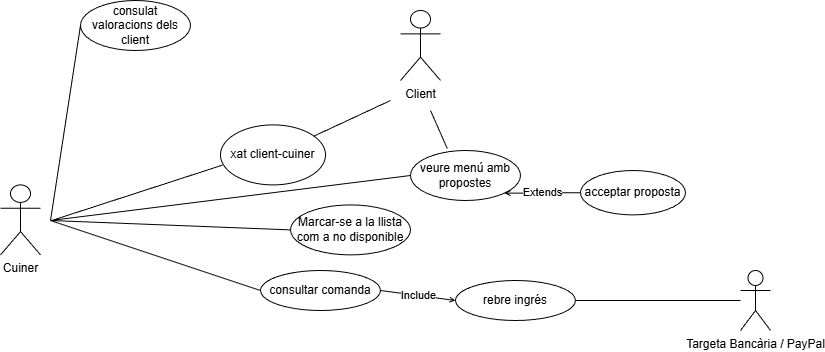

The diagram above was exported from draw.io. Its source (the exported page's mxGraphModel, read from the mxfile embedded in the PNG):
<mxGraphModel dx="1269" dy="828" grid="1" gridSize="10" guides="1" tooltips="1" connect="1" arrows="1" fold="1" page="1" pageScale="1" pageWidth="827" pageHeight="1169" math="0" shadow="0">
  <root>
    <mxCell id="0" />
    <mxCell id="1" parent="0" />
    <mxCell id="mQKq1nUCEY7ag4ya3BAD-1" parent="1" style="shape=umlActor;verticalLabelPosition=bottom;verticalAlign=top;html=1;" value="Cuiner" vertex="1">
      <mxGeometry height="70" width="40" x="120" y="234.4" as="geometry" />
    </mxCell>
    <mxCell id="mQKq1nUCEY7ag4ya3BAD-2" edge="1" parent="1" source="mQKq1nUCEY7ag4ya3BAD-3" style="endArrow=none;html=1;rounded=0;exitX=0;exitY=0.5;exitDx=0;exitDy=0;" value="">
      <mxGeometry height="50" relative="1" width="50" as="geometry">
        <mxPoint x="350" y="310" as="sourcePoint" />
        <mxPoint x="170" y="270" as="targetPoint" />
      </mxGeometry>
    </mxCell>
    <mxCell id="mQKq1nUCEY7ag4ya3BAD-3" parent="1" style="ellipse;whiteSpace=wrap;html=1;" value="Marcar-se a la llista com a no disponible" vertex="1">
      <mxGeometry height="50" width="120" x="410" y="254.4" as="geometry" />
    </mxCell>
    <mxCell id="mQKq1nUCEY7ag4ya3BAD-4" edge="1" parent="1" source="mQKq1nUCEY7ag4ya3BAD-5" style="endArrow=none;html=1;rounded=0;exitX=0;exitY=0.5;exitDx=0;exitDy=0;" value="">
      <mxGeometry height="50" relative="1" width="50" as="geometry">
        <mxPoint x="380" y="440" as="sourcePoint" />
        <mxPoint x="170" y="270" as="targetPoint" />
      </mxGeometry>
    </mxCell>
    <mxCell id="mQKq1nUCEY7ag4ya3BAD-5" parent="1" style="ellipse;whiteSpace=wrap;html=1;" value="consulat valoracions dels client" vertex="1">
      <mxGeometry height="50" width="110" x="200" y="50" as="geometry" />
    </mxCell>
    <mxCell id="mQKq1nUCEY7ag4ya3BAD-8" edge="1" parent="1" source="mQKq1nUCEY7ag4ya3BAD-9" style="endArrow=none;html=1;rounded=0;exitX=0;exitY=0.5;exitDx=0;exitDy=0;" value="">
      <mxGeometry height="50" relative="1" width="50" as="geometry">
        <mxPoint x="380" y="520" as="sourcePoint" />
        <mxPoint x="170" y="270" as="targetPoint" />
      </mxGeometry>
    </mxCell>
    <mxCell id="mQKq1nUCEY7ag4ya3BAD-9" parent="1" style="ellipse;whiteSpace=wrap;html=1;" value="&lt;div&gt;veure menú amb propostes&lt;/div&gt;" vertex="1">
      <mxGeometry height="50" width="110" x="530" y="200" as="geometry" />
    </mxCell>
    <mxCell id="mQKq1nUCEY7ag4ya3BAD-11" parent="1" style="ellipse;whiteSpace=wrap;html=1;" value="xat client-cuiner" vertex="1">
      <mxGeometry height="60" width="105" x="340" y="174.4" as="geometry" />
    </mxCell>
    <mxCell id="mQKq1nUCEY7ag4ya3BAD-19" parent="1" style="ellipse;whiteSpace=wrap;html=1;" value="acceptar proposta" vertex="1">
      <mxGeometry height="44.4" width="105" x="700" y="220" as="geometry" />
    </mxCell>
    <mxCell id="mQKq1nUCEY7ag4ya3BAD-24" edge="1" parent="1" source="mQKq1nUCEY7ag4ya3BAD-25" style="endArrow=none;html=1;rounded=0;exitX=0;exitY=0.5;exitDx=0;exitDy=0;" value="">
      <mxGeometry height="50" relative="1" width="50" as="geometry">
        <mxPoint x="510" y="660" as="sourcePoint" />
        <mxPoint x="170" y="270" as="targetPoint" />
      </mxGeometry>
    </mxCell>
    <mxCell id="mQKq1nUCEY7ag4ya3BAD-25" parent="1" style="ellipse;whiteSpace=wrap;html=1;" value="consultar comanda" vertex="1">
      <mxGeometry height="40" width="120" x="380" y="320" as="geometry" />
    </mxCell>
    <mxCell id="mQKq1nUCEY7ag4ya3BAD-27" parent="1" style="shape=umlActor;verticalLabelPosition=bottom;verticalAlign=top;html=1;" value="Targeta Bancària / PayPal" vertex="1">
      <mxGeometry height="60" width="30" x="860" y="320" as="geometry" />
    </mxCell>
    <mxCell id="mQKq1nUCEY7ag4ya3BAD-28" edge="1" parent="1" source="mQKq1nUCEY7ag4ya3BAD-31" style="endArrow=none;html=1;rounded=0;exitX=1;exitY=0.5;exitDx=0;exitDy=0;" target="mQKq1nUCEY7ag4ya3BAD-27" value="">
      <mxGeometry height="50" relative="1" width="50" as="geometry">
        <mxPoint x="740" y="350" as="sourcePoint" />
        <mxPoint x="850" y="320" as="targetPoint" />
      </mxGeometry>
    </mxCell>
    <mxCell id="mQKq1nUCEY7ag4ya3BAD-30" edge="1" parent="1" source="mQKq1nUCEY7ag4ya3BAD-19" style="endArrow=open;endSize=4;endFill=0;html=1;rounded=0;entryX=1;entryY=1;entryDx=0;entryDy=0;exitX=0;exitY=0.5;exitDx=0;exitDy=0;strokeColor=default;align=center;verticalAlign=middle;fontFamily=Helvetica;fontSize=11;fontColor=default;labelBackgroundColor=default;" target="mQKq1nUCEY7ag4ya3BAD-9" value="Extends">
      <mxGeometry relative="1" width="160" as="geometry">
        <mxPoint x="786" y="260" as="sourcePoint" />
        <mxPoint x="700" y="277" as="targetPoint" />
      </mxGeometry>
    </mxCell>
    <mxCell id="mQKq1nUCEY7ag4ya3BAD-31" parent="1" style="ellipse;whiteSpace=wrap;html=1;" value="rebre ingrés" vertex="1">
      <mxGeometry height="40" width="120" x="575" y="330" as="geometry" />
    </mxCell>
    <mxCell id="mQKq1nUCEY7ag4ya3BAD-32" edge="1" parent="1" source="mQKq1nUCEY7ag4ya3BAD-25" style="endArrow=open;endSize=4;endFill=0;html=1;rounded=0;exitX=1;exitY=0.5;exitDx=0;exitDy=0;entryX=0;entryY=0.5;entryDx=0;entryDy=0;strokeColor=default;align=center;verticalAlign=middle;fontFamily=Helvetica;fontSize=11;fontColor=default;labelBackgroundColor=default;" target="mQKq1nUCEY7ag4ya3BAD-31" value="Include">
      <mxGeometry relative="1" width="160" as="geometry">
        <mxPoint x="790" y="290" as="sourcePoint" />
        <mxPoint x="834" y="319" as="targetPoint" />
      </mxGeometry>
    </mxCell>
    <mxCell id="xVrVGT7QnGyQv057cxOT-1" edge="1" parent="1" source="mQKq1nUCEY7ag4ya3BAD-11" style="endArrow=none;html=1;rounded=0;" value="">
      <mxGeometry height="50" relative="1" width="50" as="geometry">
        <mxPoint x="460" y="200" as="sourcePoint" />
        <mxPoint x="510" y="150" as="targetPoint" />
      </mxGeometry>
    </mxCell>
    <mxCell id="xVrVGT7QnGyQv057cxOT-2" parent="1" style="shape=umlActor;verticalLabelPosition=bottom;verticalAlign=top;html=1;" value="Client" vertex="1">
      <mxGeometry height="70" width="40" x="520" y="60" as="geometry" />
    </mxCell>
    <mxCell id="s-a158gWU_l_pvzK6blN-2" edge="1" parent="1" style="endArrow=none;html=1;rounded=0;entryX=0.02;entryY=0.67;entryDx=0;entryDy=0;entryPerimeter=0;" target="mQKq1nUCEY7ag4ya3BAD-11" value="">
      <mxGeometry height="50" relative="1" width="50" as="geometry">
        <mxPoint x="170" y="270.4" as="sourcePoint" />
        <mxPoint x="247" y="234.4" as="targetPoint" />
      </mxGeometry>
    </mxCell>
    <mxCell id="s-a158gWU_l_pvzK6blN-3" edge="1" parent="1" source="mQKq1nUCEY7ag4ya3BAD-9" style="endArrow=none;html=1;rounded=0;exitX=0.335;exitY=-0.036;exitDx=0;exitDy=0;exitPerimeter=0;" value="">
      <mxGeometry height="50" relative="1" width="50" as="geometry">
        <mxPoint x="500" y="210" as="sourcePoint" />
        <mxPoint x="550" y="160" as="targetPoint" />
      </mxGeometry>
    </mxCell>
  </root>
</mxGraphModel>